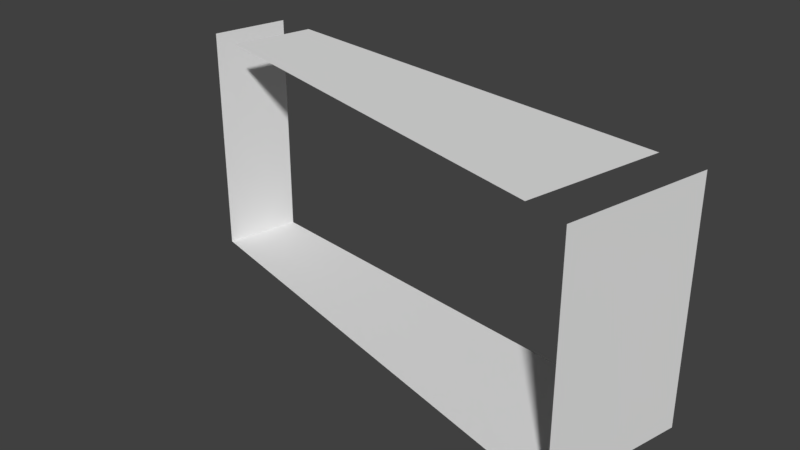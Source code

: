 # Source: Bridge30_Ch_o6.blend  (saved by Blender 2.78.0; exported with 4.5.12 LTS)
import bpy
from mathutils import Matrix  # noqa: F401  (used for matrix-valued properties, if any)

bpy.ops.wm.read_factory_settings(use_empty=True)
scene = bpy.context.scene
scene.name = 'Scene'

# ---- collections
col_collection_1 = bpy.data.collections.new('Collection 1'); scene.collection.children.link(col_collection_1)

# ---- materials (node trees are filled in below, after node groups)
mat_material_001 = bpy.data.materials.new('Material.001')
mat_material_001.alpha_threshold = 0.0
mat_material_001.use_transparent_shadow = False
mat_material_001.roughness = 0.5

# ---- material node trees

# ---- world
world_world = bpy.data.worlds.new('World'); scene.world = world_world
world_world.color = (0.05088, 0.05088, 0.05088)
world_world.use_sun_shadow = False
world_world.sun_shadow_jitter_overblur = 0.0
world_world.cycles.sampling_method = 'MANUAL'

# ---- meshes
me_cube_001 = bpy.data.meshes.new('Cube.001')
me_cube_001.from_pydata([(1.385, -4.398, 0.9199), (1.551, -4.42, 0.9199), (1.385, -4.398, 1.729e-06), (1.551, -4.42, 0.4106), (0.5539, -4.289, 0.9199), (-0.2729, -4.18, 0.9199), (-0.4363, -4.158, 0.9199), (0.5539, -4.289, 1.729e-06), (-0.2729, -4.18, 1.729e-06), (-0.4363, -4.158, 0.4106), (1.551, -4.42, 1.729e-06), (-0.4363, -4.158, 1.729e-06), (1.426, -4.974, 1.729e-06), (-0.5094, -4.455, 1.729e-06), (-0.5094, -4.455, 0.4106), (-0.3502, -4.498, 1.729e-06), (0.4553, -4.714, 1.729e-06), (-0.5094, -4.455, 0.9199), (-0.3502, -4.498, 0.9199), (0.4553, -4.714, 0.9199), (1.426, -4.974, 0.4106), (1.265, -4.93, 1.729e-06), (1.426, -4.974, 0.9199), (1.265, -4.93, 0.9199)], [], [(23, 0, 4, 19), (15, 8, 7, 16), (16, 7, 2, 21), (19, 4, 5, 18), (8, 15, 13, 11), (10, 12, 21, 2), (11, 13, 14, 9), (3, 20, 12, 10), (1, 22, 20, 3), (9, 14, 17, 6)])
_uv = me_cube_001.uv_layers.new(name='UVMap')
_uv.uv.foreach_set('vector', [0.6623, 0.8343, 0.3377, 0.8343, 0.3829, 0.4175, 0.6423, 0.4161, 0.04499, 0.0822, 0.2396, 0.08513, 0.2841, 0.4999, 0.02459, 0.4983, 0.02459, 0.4983, 0.2841, 0.4999, 0.3287, 0.9167, 0.004096, 0.9165, 0.6423, 0.4161, 0.3829, 0.4175, 0.4278, 0.002763, 0.6224, 0.0, 0.2396, 0.08513, 0.04499, 0.0822, 0.04902, 0.0, 0.2308, 0.003184, 0.3377, 1.0, 0.0, 1.0, 0.004096, 0.9165, 0.3287, 0.9167, 0.6623, 0.4594, 0.8441, 0.4594, 0.8441, 0.6645, 0.6623, 0.6645, 1.0, 0.2051, 0.6623, 0.2051, 0.6623, 0.0, 1.0, 8.367e-09, 1.0, 0.4594, 0.6623, 0.4594, 0.6623, 0.2051, 1.0, 0.2051, 0.6623, 0.6645, 0.8441, 0.6645, 0.8441, 0.9188, 0.6623, 0.9188])
me_cube_001.materials.append(mat_material_001)
me_cube_001.use_remesh_preserve_volume = False
me_cube_001.use_remesh_preserve_attributes = False
me_cube_001.use_mirror_vertex_groups = False
me_cube_001.update()

# ---- objects
ob_cube = bpy.data.objects.new('Cube', me_cube_001)

# ---- transforms, parenting, visibility, modifiers, constraints
ob_cube.location = (0.0, 0.0, 0.0)
ob_cube.lineart.crease_threshold = 0.0
_vg = ob_cube.vertex_groups.new(name='Group')

# ---- collection membership
col_collection_1.objects.link(ob_cube)

# ---- scene / render settings (as saved in the file)
scene.frame_start = 1; scene.frame_end = 250; scene.frame_set(0)
scene.render.engine = 'BLENDER_EEVEE_NEXT'
scene.render.resolution_percentage = 50
scene.render.dither_intensity = 0.0
scene.cycles.use_denoising = False
scene.cycles.samples = 128
scene.cycles.sampling_pattern = 'TABULATED_SOBOL'
scene.cycles.light_sampling_threshold = 0.0
scene.cycles.use_adaptive_sampling = False
scene.cycles.use_light_tree = False
scene.cycles.blur_glossy = 0.0
scene.cycles.sample_clamp_indirect = 0.0
scene.view_settings.view_transform = 'Standard'
bpy.context.view_layer.update()

# ---- added for rendering (the .blend has no active camera and no usable light): camera, sun
cam_auto = bpy.data.cameras.new('AutoCamera')
cam_auto.lens = 50.0
cam_auto.sensor_width = 36.0
cam_auto.clip_end = 1000.0
ob_auto_camera = bpy.data.objects.new('AutoCamera', cam_auto)
scene.collection.objects.link(ob_auto_camera)
ob_auto_camera.location = (2.74016, -7.22954, 2.23557)
ob_auto_camera.rotation_euler = (1.09748, -7.21219e-08, 0.694738)
scene.camera = ob_auto_camera
light_auto_sun = bpy.data.lights.new('AutoSun', 'SUN')
light_auto_sun.energy = 3.0
light_auto_sun.angle = 0.0523599
ob_auto_sun = bpy.data.objects.new('AutoSun', light_auto_sun)
scene.collection.objects.link(ob_auto_sun)
ob_auto_sun.rotation_euler = (0.872665, 0.174533, 0.523599)
bpy.context.view_layer.update()
